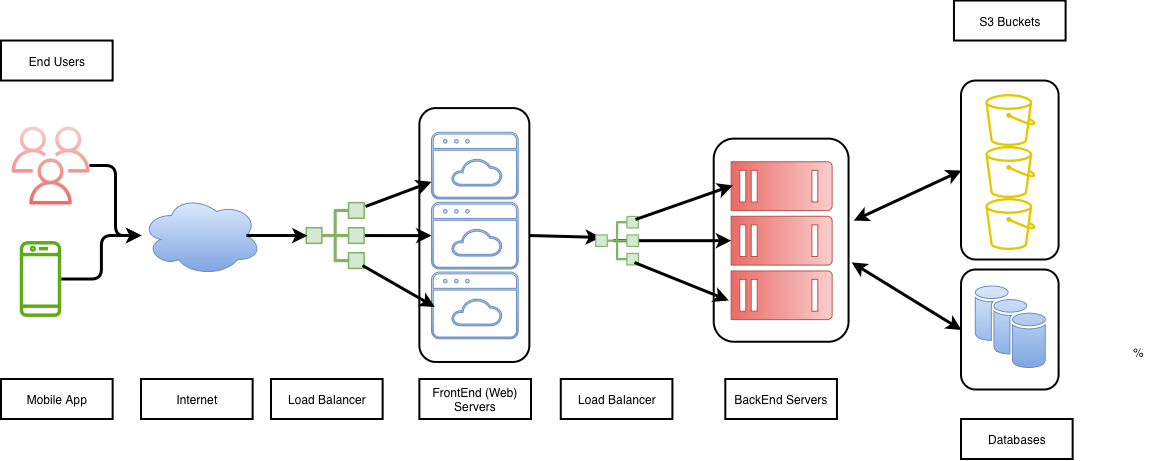

The diagram above was exported from draw.io. Its source (the exported page's mxGraphModel, read from the mxfile embedded in the PNG):
<mxGraphModel dx="1208" dy="732" grid="1" gridSize="10" guides="1" tooltips="1" connect="1" arrows="1" fold="1" page="1" pageScale="1" pageWidth="1100" pageHeight="850" math="0" shadow="0">
  <root>
    <mxCell id="0" />
    <mxCell id="1" parent="0" />
    <mxCell id="dJyjV2frT1llBsJ7PPtQ-63" edge="1" parent="1" source="dJyjV2frT1llBsJ7PPtQ-1" style="edgeStyle=orthogonalEdgeStyle;orthogonalLoop=1;jettySize=auto;html=1;strokeWidth=3;" target="dJyjV2frT1llBsJ7PPtQ-29">
      <mxGeometry relative="1" as="geometry" />
    </mxCell>
    <mxCell id="dJyjV2frT1llBsJ7PPtQ-1" parent="1" style="outlineConnect=0;gradientColor=#ea6b66;fillColor=#f8cecc;strokeColor=#b85450;dashed=0;verticalLabelPosition=bottom;verticalAlign=top;align=center;html=1;fontSize=12;fontStyle=0;aspect=fixed;pointerEvents=1;shape=mxgraph.aws4.users;rounded=0;" value="" vertex="1">
      <mxGeometry height="78" width="78" x="20" y="197" as="geometry" />
    </mxCell>
    <mxCell id="dJyjV2frT1llBsJ7PPtQ-64" edge="1" parent="1" source="dJyjV2frT1llBsJ7PPtQ-4" style="edgeStyle=orthogonalEdgeStyle;orthogonalLoop=1;jettySize=auto;html=1;strokeWidth=3;" target="dJyjV2frT1llBsJ7PPtQ-29">
      <mxGeometry relative="1" as="geometry" />
    </mxCell>
    <mxCell id="dJyjV2frT1llBsJ7PPtQ-4" parent="1" style="outlineConnect=0;fillColor=#60a917;strokeColor=#2D7600;dashed=0;verticalLabelPosition=bottom;verticalAlign=top;align=center;html=1;fontSize=12;fontStyle=0;aspect=fixed;pointerEvents=1;shape=mxgraph.aws4.mobile_client;rounded=0;fontColor=#ffffff;" value="" vertex="1">
      <mxGeometry height="78.95" width="41.5" x="28.25" y="310" as="geometry" />
    </mxCell>
    <mxCell id="dJyjV2frT1llBsJ7PPtQ-68" edge="1" parent="1" source="dJyjV2frT1llBsJ7PPtQ-7" style="edgeStyle=orthogonalEdgeStyle;orthogonalLoop=1;jettySize=auto;html=1;strokeWidth=3;" target="dJyjV2frT1llBsJ7PPtQ-60">
      <mxGeometry relative="1" as="geometry" />
    </mxCell>
    <mxCell id="dJyjV2frT1llBsJ7PPtQ-7" parent="1" style="shape=mxgraph.networks2.icon;aspect=fixed;fillColor=#d5e8d4;strokeColor=#82b366;network2IconShadow=1;network2bgFillColor=none;labelPosition=center;verticalLabelPosition=bottom;align=center;verticalAlign=top;network2Icon=mxgraph.networks2.load_balancer;network2IconW=0.86;network2IconH=0.76;rotation=-90;rounded=0;gradientColor=#97d077;" value="" vertex="1">
      <mxGeometry height="59.54" width="67.38" x="310" y="276.26000000000005" as="geometry" />
    </mxCell>
    <mxCell id="dJyjV2frT1llBsJ7PPtQ-29" parent="1" style="ellipse;shape=cloud;whiteSpace=wrap;html=1;fillColor=#dae8fc;gradientColor=#7ea6e0;strokeColor=#6c8ebf;" value="" vertex="1">
      <mxGeometry height="80" width="120" x="150" y="266.03000000000003" as="geometry" />
    </mxCell>
    <mxCell id="dJyjV2frT1llBsJ7PPtQ-32" parent="1" style="sketch=0;aspect=fixed;pointerEvents=1;shadow=0;dashed=0;html=1;labelPosition=center;verticalLabelPosition=bottom;verticalAlign=top;align=center;shape=mxgraph.mscae.enterprise.server_farm;rotation=90;fillColor=#f8cecc;strokeColor=#b85450;gradientColor=#ea6b66;" value="" vertex="1">
      <mxGeometry height="101.03" width="157.86" x="711.1999999999999" y="260.67" as="geometry" />
    </mxCell>
    <mxCell id="dJyjV2frT1llBsJ7PPtQ-38" parent="1" style="sketch=0;verticalLabelPosition=bottom;sketch=0;aspect=fixed;html=1;verticalAlign=top;strokeColor=#6c8ebf;fillColor=#dae8fc;align=center;outlineConnect=0;pointerEvents=1;shape=mxgraph.citrix2.web_saas_apps;gradientColor=#7ea6e0;" value="" vertex="1">
      <mxGeometry height="66.69" width="86.72" x="440" y="202.78" as="geometry" />
    </mxCell>
    <mxCell id="dJyjV2frT1llBsJ7PPtQ-44" parent="1" style="sketch=0;shadow=0;dashed=0;html=1;labelPosition=center;verticalLabelPosition=bottom;verticalAlign=top;outlineConnect=0;align=center;shape=mxgraph.office.databases.database_availability_group;fillColor=#dae8fc;gradientColor=#7ea6e0;strokeColor=#6c8ebf;" value="" vertex="1">
      <mxGeometry height="82" width="70" x="983.8" y="356.53999999999996" as="geometry" />
    </mxCell>
    <mxCell id="dJyjV2frT1llBsJ7PPtQ-46" parent="1" style="sketch=0;outlineConnect=0;fillColor=#e3c800;strokeColor=#B09500;dashed=0;verticalLabelPosition=bottom;verticalAlign=top;align=center;html=1;fontSize=12;fontStyle=0;aspect=fixed;pointerEvents=1;shape=mxgraph.aws4.bucket;fontColor=#000000;" value="" vertex="1">
      <mxGeometry height="52" width="50" x="993.8" y="268.51" as="geometry" />
    </mxCell>
    <mxCell id="dJyjV2frT1llBsJ7PPtQ-58" parent="1" style="sketch=0;outlineConnect=0;fillColor=#e3c800;strokeColor=#B09500;dashed=0;verticalLabelPosition=bottom;verticalAlign=top;align=center;html=1;fontSize=12;fontStyle=0;aspect=fixed;pointerEvents=1;shape=mxgraph.aws4.bucket;fontColor=#000000;" value="" vertex="1">
      <mxGeometry height="52" width="50" x="993.8" y="164.51" as="geometry" />
    </mxCell>
    <mxCell id="dJyjV2frT1llBsJ7PPtQ-59" parent="1" style="sketch=0;outlineConnect=0;fillColor=#e3c800;strokeColor=#B09500;dashed=0;verticalLabelPosition=bottom;verticalAlign=top;align=center;html=1;fontSize=12;fontStyle=0;aspect=fixed;pointerEvents=1;shape=mxgraph.aws4.bucket;fontColor=#000000;" value="" vertex="1">
      <mxGeometry height="52" width="50" x="993.8" y="216.51" as="geometry" />
    </mxCell>
    <mxCell id="dJyjV2frT1llBsJ7PPtQ-60" parent="1" style="sketch=0;verticalLabelPosition=bottom;sketch=0;aspect=fixed;html=1;verticalAlign=top;strokeColor=#6c8ebf;fillColor=#dae8fc;align=center;outlineConnect=0;pointerEvents=1;shape=mxgraph.citrix2.web_saas_apps;gradientColor=#7ea6e0;" value="" vertex="1">
      <mxGeometry height="66.69" width="86.72" x="440" y="272.81" as="geometry" />
    </mxCell>
    <mxCell id="dJyjV2frT1llBsJ7PPtQ-61" parent="1" style="sketch=0;verticalLabelPosition=bottom;sketch=0;aspect=fixed;html=1;verticalAlign=top;strokeColor=#6c8ebf;fillColor=#dae8fc;align=center;outlineConnect=0;pointerEvents=1;shape=mxgraph.citrix2.web_saas_apps;gradientColor=#7ea6e0;" value="" vertex="1">
      <mxGeometry height="66.69" width="86.72" x="440" y="342.58" as="geometry" />
    </mxCell>
    <mxCell id="dJyjV2frT1llBsJ7PPtQ-67" edge="1" parent="1" source="dJyjV2frT1llBsJ7PPtQ-29" style="edgeStyle=orthogonalEdgeStyle;orthogonalLoop=1;jettySize=auto;html=1;entryX=0.497;entryY=0.035;entryDx=0;entryDy=0;entryPerimeter=0;strokeWidth=3;exitX=0.875;exitY=0.5;exitDx=0;exitDy=0;exitPerimeter=0;" target="dJyjV2frT1llBsJ7PPtQ-7">
      <mxGeometry relative="1" as="geometry" />
    </mxCell>
    <mxCell id="dJyjV2frT1llBsJ7PPtQ-72" edge="1" parent="1" source="dJyjV2frT1llBsJ7PPtQ-7" style="endArrow=classic;html=1;exitX=0.931;exitY=1.009;exitDx=0;exitDy=0;exitPerimeter=0;strokeWidth=3;" target="dJyjV2frT1llBsJ7PPtQ-38" value="">
      <mxGeometry height="50" relative="1" width="50" as="geometry">
        <mxPoint x="377.38" y="269.47" as="sourcePoint" />
        <mxPoint x="427.38" y="219.47" as="targetPoint" />
      </mxGeometry>
    </mxCell>
    <mxCell id="dJyjV2frT1llBsJ7PPtQ-74" parent="1" style="text;whiteSpace=wrap;html=1;" value="%" vertex="1">
      <mxGeometry height="40" width="40" x="1140" y="410" as="geometry" />
    </mxCell>
    <mxCell id="dJyjV2frT1llBsJ7PPtQ-75" parent="1" style="rounded=1;whiteSpace=wrap;html=1;fillColor=none;strokeWidth=2;" value="" vertex="1">
      <mxGeometry height="120" width="97.59" x="970.01" y="340.51" as="geometry" />
    </mxCell>
    <mxCell id="dJyjV2frT1llBsJ7PPtQ-76" parent="1" style="rounded=1;whiteSpace=wrap;html=1;fillColor=none;strokeWidth=2;" value="" vertex="1">
      <mxGeometry height="178.97" width="97.59" x="970" y="151.54" as="geometry" />
    </mxCell>
    <mxCell id="dJyjV2frT1llBsJ7PPtQ-77" parent="1" style="rounded=1;whiteSpace=wrap;html=1;fillColor=none;strokeWidth=2;rotation=90;" value="" vertex="1">
      <mxGeometry height="134.84" width="203.1" x="688.5799999999999" y="243.76999999999998" as="geometry" />
    </mxCell>
    <mxCell id="dJyjV2frT1llBsJ7PPtQ-78" parent="1" style="rounded=1;whiteSpace=wrap;html=1;fillColor=none;strokeWidth=2;" value="" vertex="1">
      <mxGeometry height="253.87" width="110" x="428.36" y="179.09" as="geometry" />
    </mxCell>
    <mxCell id="dJyjV2frT1llBsJ7PPtQ-79" edge="1" parent="1" source="dJyjV2frT1llBsJ7PPtQ-7" style="endArrow=classic;html=1;exitX=0.055;exitY=0.959;exitDx=0;exitDy=0;exitPerimeter=0;strokeWidth=3;" value="">
      <mxGeometry height="50" relative="1" width="50" as="geometry">
        <mxPoint x="377.38" y="402.5" as="sourcePoint" />
        <mxPoint x="443.38" y="377.5" as="targetPoint" />
      </mxGeometry>
    </mxCell>
    <mxCell id="dJyjV2frT1llBsJ7PPtQ-80" edge="1" parent="1" source="dJyjV2frT1llBsJ7PPtQ-78" style="endArrow=classic;html=1;exitX=1;exitY=0.5;exitDx=0;exitDy=0;strokeWidth=3;entryX=0.566;entryY=0.131;entryDx=0;entryDy=0;entryPerimeter=0;" target="dJyjV2frT1llBsJ7PPtQ-82" value="">
      <mxGeometry height="50" relative="1" width="50" as="geometry">
        <mxPoint x="538.36" y="330" as="sourcePoint" />
        <mxPoint x="593.9200000000001" y="306.0282555959218" as="targetPoint" />
      </mxGeometry>
    </mxCell>
    <mxCell id="dJyjV2frT1llBsJ7PPtQ-81" edge="1" parent="1" style="edgeStyle=orthogonalEdgeStyle;orthogonalLoop=1;jettySize=auto;html=1;strokeWidth=3;entryX=0.5;entryY=1;entryDx=0;entryDy=0;entryPerimeter=0;" target="dJyjV2frT1llBsJ7PPtQ-32">
      <mxGeometry relative="1" as="geometry">
        <mxPoint x="621.7999999999997" y="311.1892159599213" as="sourcePoint" />
        <mxPoint x="694.3" y="312" as="targetPoint" />
      </mxGeometry>
    </mxCell>
    <mxCell id="dJyjV2frT1llBsJ7PPtQ-82" parent="1" style="shape=mxgraph.networks2.icon;aspect=fixed;fillColor=#d5e8d4;strokeColor=#82b366;network2IconShadow=1;network2bgFillColor=none;labelPosition=center;verticalLabelPosition=bottom;align=center;verticalAlign=top;network2Icon=mxgraph.networks2.load_balancer;network2IconW=0.86;network2IconH=0.76;rotation=-90;rounded=0;gradientColor=#97d077;" value="" vertex="1">
      <mxGeometry height="43.82" width="49.6" x="600.79" y="289.28" as="geometry" />
    </mxCell>
    <mxCell id="dJyjV2frT1llBsJ7PPtQ-83" edge="1" parent="1" source="dJyjV2frT1llBsJ7PPtQ-82" style="endArrow=classic;html=1;exitX=0.927;exitY=0.92;exitDx=0;exitDy=0;exitPerimeter=0;strokeWidth=3;entryX=0.15;entryY=0.983;entryDx=0;entryDy=0;entryPerimeter=0;" target="dJyjV2frT1llBsJ7PPtQ-32" value="">
      <mxGeometry height="50" relative="1" width="50" as="geometry">
        <mxPoint x="622.1943799999997" y="289.8124" as="sourcePoint" />
        <mxPoint x="684.2999999999998" y="258" as="targetPoint" />
      </mxGeometry>
    </mxCell>
    <mxCell id="dJyjV2frT1llBsJ7PPtQ-84" edge="1" parent="1" source="dJyjV2frT1llBsJ7PPtQ-82" style="endArrow=classic;html=1;exitX=0.06;exitY=0.897;exitDx=0;exitDy=0;exitPerimeter=0;strokeWidth=3;entryX=0.879;entryY=1.023;entryDx=0;entryDy=0;entryPerimeter=0;" target="dJyjV2frT1llBsJ7PPtQ-32" value="">
      <mxGeometry height="50" relative="1" width="50" as="geometry">
        <mxPoint x="620.0033799999999" y="333.26199999999994" as="sourcePoint" />
        <mxPoint x="687.68" y="383.5" as="targetPoint" />
      </mxGeometry>
    </mxCell>
    <mxCell id="dJyjV2frT1llBsJ7PPtQ-85" edge="1" parent="1" source="dJyjV2frT1llBsJ7PPtQ-77" style="endArrow=classic;startArrow=classic;html=1;strokeWidth=3;entryX=0;entryY=0.5;entryDx=0;entryDy=0;exitX=0.401;exitY=-0.035;exitDx=0;exitDy=0;exitPerimeter=0;" target="dJyjV2frT1llBsJ7PPtQ-76" value="">
      <mxGeometry height="50" relative="1" width="50" as="geometry">
        <mxPoint x="900" y="276.26" as="sourcePoint" />
        <mxPoint x="950" y="226.26" as="targetPoint" />
      </mxGeometry>
    </mxCell>
    <mxCell id="dJyjV2frT1llBsJ7PPtQ-86" edge="1" parent="1" source="dJyjV2frT1llBsJ7PPtQ-77" style="endArrow=classic;startArrow=classic;html=1;strokeWidth=3;exitX=0.607;exitY=-0.02;exitDx=0;exitDy=0;exitPerimeter=0;entryX=0;entryY=0.5;entryDx=0;entryDy=0;" target="dJyjV2frT1llBsJ7PPtQ-75" value="">
      <mxGeometry height="50" relative="1" width="50" as="geometry">
        <mxPoint x="910" y="438.95" as="sourcePoint" />
        <mxPoint x="960" y="388.95" as="targetPoint" />
      </mxGeometry>
    </mxCell>
    <mxCell id="I3ffdMRVS8gDNv7Roq-i-1" parent="1" style="text;html=1;whiteSpace=wrap;strokeColor=default;fillColor=none;align=center;verticalAlign=middle;rounded=0;strokeWidth=2;" value="FrontEnd (Web) Servers" vertex="1">
      <mxGeometry height="40" width="111.64" x="428.36" y="450" as="geometry" />
    </mxCell>
    <mxCell id="I3ffdMRVS8gDNv7Roq-i-2" parent="1" style="text;html=1;whiteSpace=wrap;strokeColor=default;fillColor=none;align=center;verticalAlign=middle;rounded=0;strokeWidth=2;" value="Load Balancer" vertex="1">
      <mxGeometry height="40" width="111.64" x="280" y="450" as="geometry" />
    </mxCell>
    <mxCell id="I3ffdMRVS8gDNv7Roq-i-3" parent="1" style="text;html=1;whiteSpace=wrap;strokeColor=default;fillColor=none;align=center;verticalAlign=middle;rounded=0;strokeWidth=2;" value="Load Balancer" vertex="1">
      <mxGeometry height="40" width="111.64" x="569.77" y="450" as="geometry" />
    </mxCell>
    <mxCell id="I3ffdMRVS8gDNv7Roq-i-4" parent="1" style="text;html=1;whiteSpace=wrap;strokeColor=default;fillColor=none;align=center;verticalAlign=middle;rounded=0;strokeWidth=2;" value="Internet" vertex="1">
      <mxGeometry height="40" width="111.64" x="150" y="450" as="geometry" />
    </mxCell>
    <mxCell id="I3ffdMRVS8gDNv7Roq-i-5" parent="1" style="text;html=1;whiteSpace=wrap;strokeColor=default;fillColor=none;align=center;verticalAlign=middle;rounded=0;strokeWidth=2;" value="Mobile App" vertex="1">
      <mxGeometry height="40" width="111.64" x="10" y="450" as="geometry" />
    </mxCell>
    <mxCell id="I3ffdMRVS8gDNv7Roq-i-6" parent="1" style="text;html=1;whiteSpace=wrap;strokeColor=default;fillColor=none;align=center;verticalAlign=middle;rounded=0;strokeWidth=2;" value="End Users" vertex="1">
      <mxGeometry height="40" width="111.64" x="10" y="111.53999999999999" as="geometry" />
    </mxCell>
    <mxCell id="I3ffdMRVS8gDNv7Roq-i-7" parent="1" style="text;html=1;whiteSpace=wrap;strokeColor=default;fillColor=none;align=center;verticalAlign=middle;rounded=0;strokeWidth=2;" value="BackEnd Servers" vertex="1">
      <mxGeometry height="40" width="111.64" x="734.31" y="450" as="geometry" />
    </mxCell>
    <mxCell id="I3ffdMRVS8gDNv7Roq-i-8" parent="1" style="text;html=1;whiteSpace=wrap;strokeColor=default;fillColor=none;align=center;verticalAlign=middle;rounded=0;strokeWidth=2;" value="Databases" vertex="1">
      <mxGeometry height="40" width="111.64" x="970" y="490" as="geometry" />
    </mxCell>
    <mxCell id="I3ffdMRVS8gDNv7Roq-i-9" parent="1" style="text;html=1;whiteSpace=wrap;strokeColor=default;fillColor=none;align=center;verticalAlign=middle;rounded=0;strokeWidth=2;" value="S3 Buckets" vertex="1">
      <mxGeometry height="40" width="111.64" x="962.97" y="71.54" as="geometry" />
    </mxCell>
  </root>
</mxGraphModel>